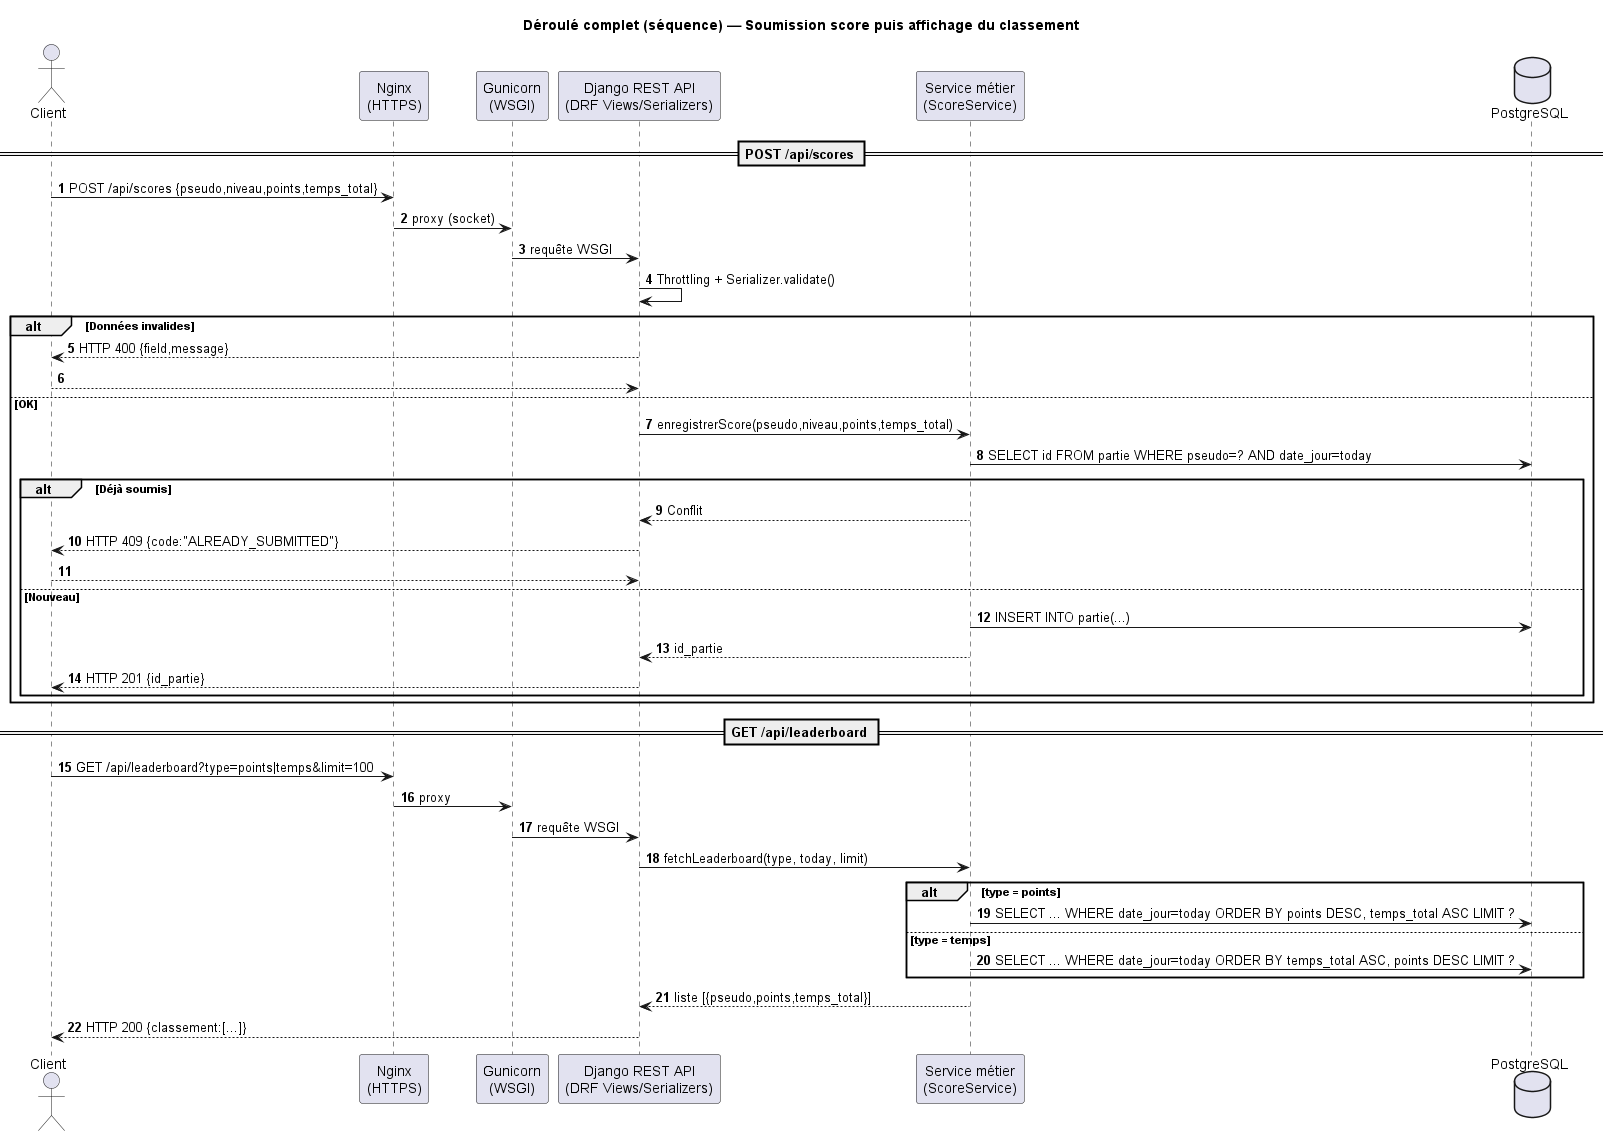

The diagram above was rendered by PlantUML. Its source (embedded in the PNG):
@startuml
title Déroulé complet (séquence) — Soumission score puis affichage du classement
autonumber

actor Client as UI
participant "Nginx\n(HTTPS)" as NGINX
participant "Gunicorn\n(WSGI)" as GUNI
participant "Django REST API\n(DRF Views/Serializers)" as API
participant "Service métier\n(ScoreService)" as SVC
database "PostgreSQL" as DB

== POST /api/scores ==
UI -> NGINX: POST /api/scores {pseudo,niveau,points,temps_total}
NGINX -> GUNI: proxy (socket)
GUNI -> API: requête WSGI

API -> API: Throttling + Serializer.validate()
alt Données invalides
  API --> UI: HTTP 400 {field,message}
  return
else OK
  API -> SVC: enregistrerScore(pseudo,niveau,points,temps_total)
  SVC -> DB: SELECT id FROM partie WHERE pseudo=? AND date_jour=today
  alt Déjà soumis
    SVC --> API: Conflit
    API --> UI: HTTP 409 {code:"ALREADY_SUBMITTED"}
    return
  else Nouveau
    SVC -> DB: INSERT INTO partie(...)
    SVC --> API: id_partie
    API --> UI: HTTP 201 {id_partie}
  end
end

== GET /api/leaderboard ==
UI -> NGINX: GET /api/leaderboard?type=points|temps&limit=100
NGINX -> GUNI: proxy
GUNI -> API: requête WSGI
API -> SVC: fetchLeaderboard(type, today, limit)
alt type = points
  SVC -> DB: SELECT ... WHERE date_jour=today ORDER BY points DESC, temps_total ASC LIMIT ?
else type = temps
  SVC -> DB: SELECT ... WHERE date_jour=today ORDER BY temps_total ASC, points DESC LIMIT ?
end
SVC --> API: liste [{pseudo,points,temps_total}]
API --> UI: HTTP 200 {classement:[...]}

@enduml